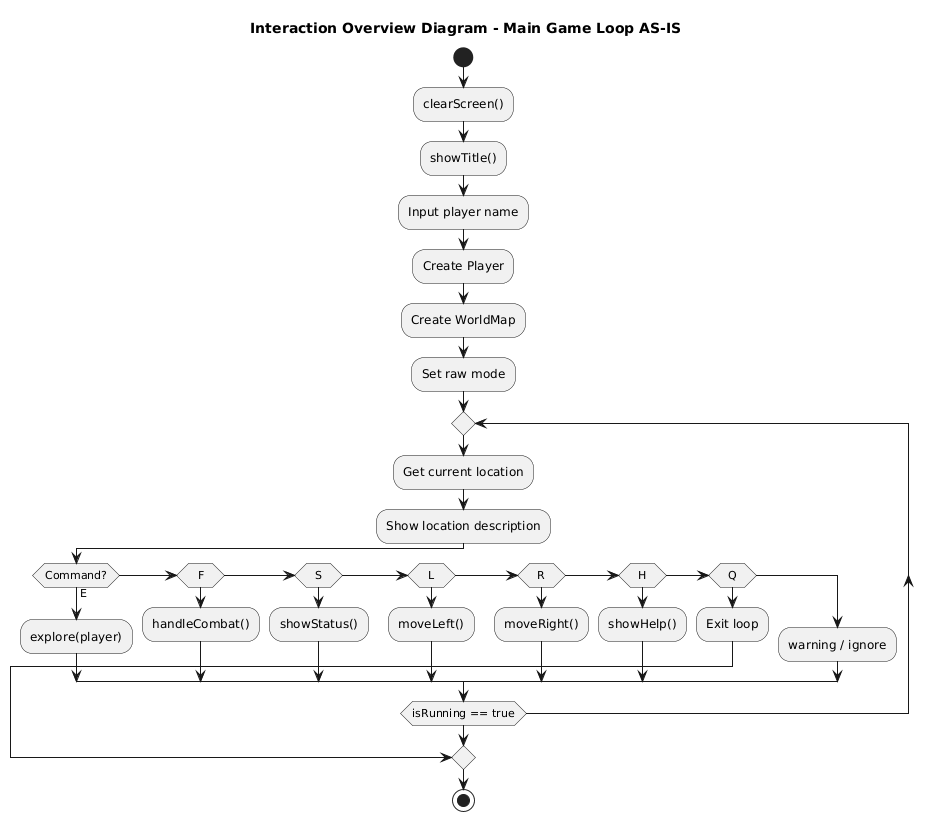

The diagram above was rendered by PlantUML. Its source (embedded in the PNG):
@startuml
title Interaction Overview Diagram - Main Game Loop AS-IS

start

:clearScreen();
:showTitle();
:Input player name;
:Create Player;
:Create WorldMap;
:Set raw mode;

repeat
  :Get current location;
  :Show location description;

  if (Command?) then (E)
    :explore(player);
  elseif (F)
    :handleCombat();
  elseif (S)
    :showStatus();
  elseif (L)
    :moveLeft();
  elseif (R)
    :moveRight();
  elseif (H)
    :showHelp();
  elseif (Q)
    :Exit loop;
    break
  else
    :warning / ignore;
  endif

repeat while (isRunning == true)

stop
@enduml